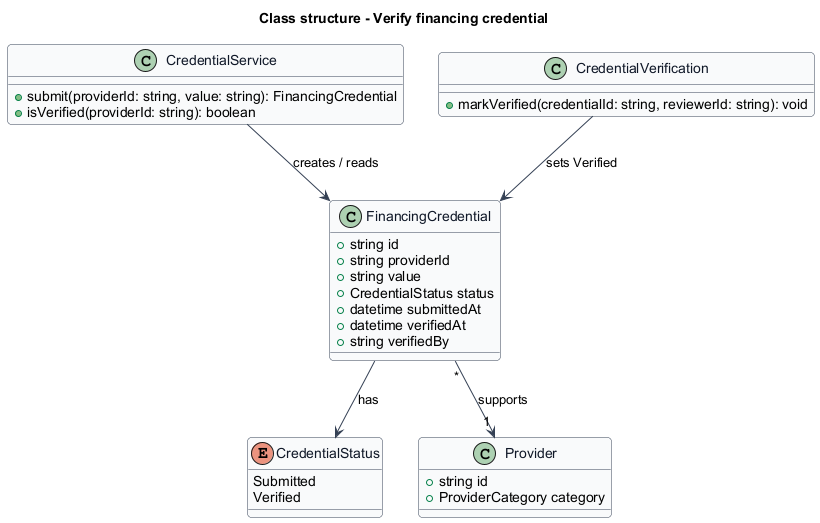

The diagram above was rendered by PlantUML. Its source (embedded in the PNG):
@startuml
skinparam backgroundColor #FFFFFF
skinparam shadowing false
skinparam roundcorner 8
skinparam defaultFontName Arial
skinparam ArrowColor #344054
skinparam class {
  BorderColor #344054
  FontColor #101828
  BackgroundColor #F9FAFB
}
title Class structure - Verify financing credential
enum CredentialStatus {
  Submitted
  Verified
}
class FinancingCredential {
  +string id
  +string providerId
  +string value
  +CredentialStatus status
  +datetime submittedAt
  +datetime verifiedAt
  +string verifiedBy
}
class CredentialService {
  +submit(providerId: string, value: string): FinancingCredential
  +isVerified(providerId: string): boolean
}
class CredentialVerification {
  +markVerified(credentialId: string, reviewerId: string): void
}
class Provider {
  +string id
  +ProviderCategory category
}
CredentialService --> FinancingCredential : creates / reads
CredentialVerification --> FinancingCredential : sets Verified
FinancingCredential --> CredentialStatus : has
FinancingCredential "*" --> "1" Provider : supports
@enduml